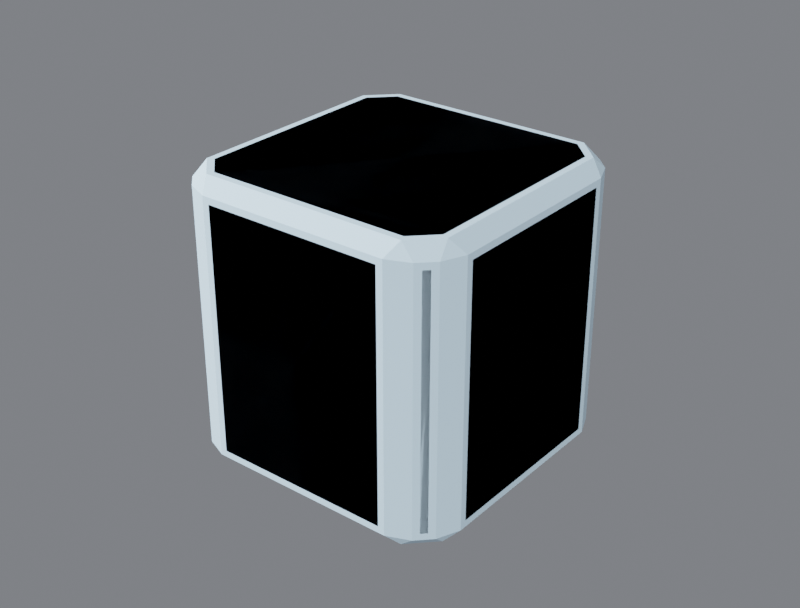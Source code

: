 # Source: R4B_OctColumn.blend  (saved by Blender 5.3.31; exported with 4.5.12 LTS)
import bpy
from mathutils import Matrix  # noqa: F401  (used for matrix-valued properties, if any)

bpy.ops.wm.read_factory_settings(use_empty=True)
scene = bpy.context.scene
scene.name = 'Scene'

# ---- collections
col_r4b_octcolumn = bpy.data.collections.new('R4B_OctColumn'); scene.collection.children.link(col_r4b_octcolumn)
col_r4b_octcolumn_lod1 = bpy.data.collections.new('R4B_OctColumn_LOD1'); scene.collection.children.link(col_r4b_octcolumn_lod1)

# ---- materials (node trees are filled in below, after node groups)
mat_r4p_base = bpy.data.materials.new('R4P_Base')
mat_r4p_base.diffuse_color = (0.55, 0.75, 0.9, 1.0)
mat_r4p_base.roughness = 0.85

# ---- material node trees
mat_r4p_base.use_nodes = True; mat_r4p_base.node_tree.nodes.clear()
_N = mat_r4p_base.node_tree.nodes; _L = mat_r4p_base.node_tree.links
n0 = _N.new('ShaderNodeBsdfPrincipled'); n0.name = 'Principled BSDF'; n0.location = (-200, 100)
n0.inputs[0].default_value = (0.55, 0.75, 0.9, 1.0)
n0.inputs[2].default_value = 0.85
n0.inputs[10].default_value = 0.005
n1 = _N.new('ShaderNodeOutputMaterial'); n1.name = 'Material Output'; n1.location = (200, 100)
_L.new(n0.outputs[0], n1.inputs[0])
n1.is_active_output = True

# ---- world
world_w = bpy.data.worlds.new('W'); scene.world = world_w
world_w.use_nodes = True; world_w.node_tree.nodes.clear()
_N = world_w.node_tree.nodes; _L = world_w.node_tree.links
n0 = _N.new('ShaderNodeBackground'); n0.name = 'Background'; n0.location = (-200, 100)
n0.inputs[0].default_value = (0.2, 0.21, 0.23, 1.0)
n0.inputs[1].default_value = 0.9
n1 = _N.new('ShaderNodeOutputWorld'); n1.name = 'World Output'; n1.location = (200, 100)
_L.new(n0.outputs[0], n1.inputs[0])
n1.is_active_output = True

# ---- cameras
cam_cam = bpy.data.cameras.new('Cam')
cam_cam.lens = 60.0

# ---- lights
light_key = bpy.data.lights.new('Key', 'SUN')
light_key.energy = 3.2
light_fill = bpy.data.lights.new('Fill', 'AREA')
light_fill.energy = 220.0
light_fill.size = 2.5
light_rim = bpy.data.lights.new('Rim', 'AREA')
light_rim.energy = 260.0
light_rim.size = 2.5

# ---- meshes
me_r4b_octcolumn = bpy.data.meshes.new('R4B_OctColumn')
me_r4b_octcolumn.from_pydata([(-0.2345, -0.2255, -0.224), (-0.2255, -0.2345, -0.224), (-0.2255, -0.2345, 0.224), (-0.2345, -0.2255, 0.224), (0.26, -0.164, -0.224), (0.26, 0.164, -0.224), (0.26, 0.164, 0.224), (0.26, -0.164, 0.224), (0.2255, -0.2345, -0.224), (0.2345, -0.2255, -0.224), (0.2345, -0.2255, 0.224), (0.2255, -0.2345, 0.224), (-0.164, -0.26, -0.224), (0.164, -0.26, -0.224), (0.164, -0.26, 0.224), (-0.164, -0.26, 0.224), (-0.1851, -0.224, -0.26), (-0.224, -0.1851, -0.26), (-0.224, 0.1851, -0.26), (-0.1851, 0.224, -0.26), (0.1851, 0.224, -0.26), (0.224, 0.1851, -0.26), (0.224, -0.1851, -0.26), (0.1851, -0.224, -0.26), (0.2345, 0.2255, -0.224), (0.2255, 0.2345, -0.224), (0.2255, 0.2345, 0.224), (0.2345, 0.2255, 0.224), (0.164, 0.26, -0.224), (-0.164, 0.26, -0.224), (-0.164, 0.26, 0.224), (0.164, 0.26, 0.224), (-0.1851, 0.224, 0.26), (-0.224, 0.1851, 0.26), (-0.224, -0.1851, 0.26), (-0.1851, -0.224, 0.26), (0.1851, -0.224, 0.26), (0.224, -0.1851, 0.26), (0.224, 0.1851, 0.26), (0.1851, 0.224, 0.26), (-0.26, 0.164, -0.224), (-0.26, -0.164, -0.224), (-0.26, -0.164, 0.224), (-0.26, 0.164, 0.224), (-0.2255, 0.2345, -0.224), (-0.2345, 0.2255, -0.224), (-0.2345, 0.2255, 0.224), (-0.2255, 0.2345, 0.224)], [], [(0, 1, 2, 3), (4, 5, 6, 7), (8, 9, 10, 11), (12, 13, 14, 15), (16, 17, 18, 19, 20, 21, 22, 23), (24, 25, 26, 27), (28, 29, 30, 31), (32, 33, 34, 35, 36, 37, 38, 39), (40, 41, 42, 43), (44, 45, 46, 47), (0, 17, 16, 1), (1, 12, 15, 2), (2, 35, 34, 3), (3, 42, 41, 0), (4, 22, 21, 5), (5, 24, 27, 6), (6, 38, 37, 7), (7, 10, 9, 4), (8, 23, 22, 9), (10, 37, 36, 11), (11, 14, 13, 8), (12, 16, 23, 13), (14, 36, 35, 15), (17, 41, 40, 18), (18, 45, 44, 19), (19, 29, 28, 20), (20, 25, 24, 21), (25, 28, 31, 26), (26, 39, 38, 27), (29, 44, 47, 30), (30, 32, 39, 31), (32, 47, 46, 33), (33, 43, 42, 34), (43, 46, 45, 40), (17, 0, 41), (16, 12, 1), (2, 15, 35), (42, 3, 34), (22, 4, 9), (21, 24, 5), (6, 27, 38), (10, 7, 37), (23, 8, 13), (14, 11, 36), (18, 40, 45), (19, 44, 29), (20, 28, 25), (26, 31, 39), (30, 47, 32), (46, 43, 33)])
me_r4b_octcolumn.polygons.foreach_set('use_smooth', [True] * 50)
_k = set([(0, 1), (0, 3), (0, 17), (0, 41), (1, 2), (1, 12), (1, 16), (2, 3), (2, 15), (2, 35), (3, 34), (3, 42), (4, 5), (4, 7), (4, 9), (4, 22), (5, 6), (5, 21), (5, 24), (6, 7), (6, 27), (6, 38), (7, 10), (7, 37), (8, 9), (8, 11), (8, 13), (8, 23), (9, 10), (9, 22), (10, 11), (10, 37), (11, 14), (11, 36), (12, 13), (12, 15), (12, 16), (13, 14), (13, 23), (14, 15), (14, 36), (15, 35), (16, 17), (16, 23), (17, 18), (17, 41), (18, 19), (18, 40), (18, 45), (19, 20), (19, 29), (19, 44), (20, 21), (20, 25), (20, 28), (21, 22), (21, 24), (22, 23), (24, 25), (24, 27), (25, 26), (25, 28), (26, 27), (26, 31), (26, 39), (27, 38), (28, 29), (28, 31), (29, 30), (29, 44), (30, 31), (30, 32), (30, 47), (31, 39), (32, 33), (32, 39), (32, 47), (33, 34), (33, 43), (33, 46), (34, 35), (34, 42), (35, 36), (36, 37), (37, 38), (38, 39), (40, 41), (40, 43), (40, 45), (41, 42), (42, 43), (43, 46), (44, 45), (44, 47), (45, 46), (46, 47)])
me_r4b_octcolumn.attributes.new('sharp_edge', 'BOOLEAN', 'EDGE').data.foreach_set('value', [ (min(e.vertices), max(e.vertices)) in _k for e in me_r4b_octcolumn.edges])
_uv = me_r4b_octcolumn.uv_layers.new(name='UVMap')
_uv.uv.foreach_set('vector', [0.06643, 0.06923, 0.04895, 0.06923, 0.04895, 0.9308, 0.06643, 0.9308, 0.1846, 0.06923, 0.8154, 0.06923, 0.8154, 0.9308, 0.1846, 0.9308, 0.04895, 0.06923, 0.06643, 0.06923, 0.06643, 0.9308, 0.04895, 0.9308, 0.1846, 0.06923, 0.8154, 0.06923, 0.8154, 0.9308, 0.1846, 0.9308, 0.1441, 0.06923, 0.06923, 0.1441, 0.06923, 0.8559, 0.1441, 0.9308, 0.8559, 0.9308, 0.9308, 0.8559, 0.9308, 0.1441, 0.8559, 0.06923, 0.9336, 0.06923, 0.951, 0.06923, 0.951, 0.9308, 0.9336, 0.9308, 0.8154, 0.06923, 0.1846, 0.06923, 0.1846, 0.9308, 0.8154, 0.9308, 0.1441, 0.9308, 0.06923, 0.8559, 0.06923, 0.1441, 0.1441, 0.06923, 0.8559, 0.06923, 0.9308, 0.1441, 0.9308, 0.8559, 0.8559, 0.9308, 0.8154, 0.06923, 0.1846, 0.06923, 0.1846, 0.9308, 0.8154, 0.9308, 0.951, 0.06923, 0.9336, 0.06923, 0.9336, 0.9308, 0.951, 0.9308, 0.04895, 0.06643, 0.06923, 0.1441, 0.1441, 0.06923, 0.06643, 0.04895, 0.06643, 0.06923, 0.1846, 0.06923, 0.1846, 0.9308, 0.06643, 0.9308, 0.06643, 0.04895, 0.1441, 0.06923, 0.06923, 0.1441, 0.04895, 0.06643, 0.06643, 0.9308, 0.1846, 0.9308, 0.1846, 0.06923, 0.06643, 0.06923, 0.1846, 0.06923, 0.1441, 0.0, 0.8559, 0.0, 0.8154, 0.06923, 0.8154, 0.06923, 0.9336, 0.06923, 0.9336, 0.9308, 0.8154, 0.9308, 0.8154, 0.9308, 0.8559, 1.0, 0.1441, 1.0, 0.1846, 0.9308, 0.1846, 0.9308, 0.06643, 0.9308, 0.06643, 0.06923, 0.1846, 0.06923, 0.9336, 0.04895, 0.8559, 0.06923, 0.9308, 0.1441, 0.951, 0.06643, 0.951, 0.06643, 0.9308, 0.1441, 0.8559, 0.06923, 0.9336, 0.04895, 0.9336, 0.9308, 0.8154, 0.9308, 0.8154, 0.06923, 0.9336, 0.06923, 0.1846, 0.06923, 0.1441, 0.0, 0.8559, 0.0, 0.8154, 0.06923, 0.8154, 0.9308, 0.8559, 1.0, 0.1441, 1.0, 0.1846, 0.9308, 0.1441, 0.0, 0.1846, 0.06923, 0.8154, 0.06923, 0.8559, 0.0, 0.06923, 0.8559, 0.04895, 0.9336, 0.06643, 0.951, 0.1441, 0.9308, 0.1441, 0.0, 0.1846, 0.06923, 0.8154, 0.06923, 0.8559, 0.0, 0.8559, 0.9308, 0.9336, 0.951, 0.951, 0.9336, 0.9308, 0.8559, 0.9336, 0.06923, 0.8154, 0.06923, 0.8154, 0.9308, 0.9336, 0.9308, 0.9336, 0.951, 0.8559, 0.9308, 0.9308, 0.8559, 0.951, 0.9336, 0.1846, 0.06923, 0.06643, 0.06923, 0.06643, 0.9308, 0.1846, 0.9308, 0.1846, 0.9308, 0.1441, 1.0, 0.8559, 1.0, 0.8154, 0.9308, 0.1441, 0.9308, 0.06643, 0.951, 0.04895, 0.9336, 0.06923, 0.8559, 0.8559, 1.0, 0.8154, 0.9308, 0.1846, 0.9308, 0.1441, 1.0, 0.8154, 0.9308, 0.9336, 0.9308, 0.9336, 0.06923, 0.8154, 0.06923, 0.1441, 0.0, 0.06643, 0.06923, 0.1846, 0.06923, 0.1441, 0.0, 0.1846, 0.06923, 0.06643, 0.06923, 0.06643, 0.9308, 0.1846, 0.9308, 0.1441, 1.0, 0.1846, 0.9308, 0.06643, 0.9308, 0.1441, 1.0, 0.1441, 0.0, 0.1846, 0.06923, 0.06643, 0.06923, 0.8559, 0.0, 0.9336, 0.06923, 0.8154, 0.06923, 0.8154, 0.9308, 0.9336, 0.9308, 0.8559, 1.0, 0.06643, 0.9308, 0.1846, 0.9308, 0.1441, 1.0, 0.8559, 0.0, 0.9336, 0.06923, 0.8154, 0.06923, 0.8154, 0.9308, 0.9336, 0.9308, 0.8559, 1.0, 0.8559, 0.0, 0.8154, 0.06923, 0.9336, 0.06923, 0.1441, 0.0, 0.06643, 0.06923, 0.1846, 0.06923, 0.8559, 0.0, 0.8154, 0.06923, 0.9336, 0.06923, 0.9336, 0.9308, 0.8154, 0.9308, 0.8559, 1.0, 0.1846, 0.9308, 0.06643, 0.9308, 0.1441, 1.0, 0.9336, 0.9308, 0.8154, 0.9308, 0.8559, 1.0])
me_r4b_octcolumn.materials.append(mat_r4p_base)
me_r4b_octcolumn.update()
me_r4b_octcolumn.normals_split_custom_set([tuple(v) for v in zip(*[iter([-0.7071, -0.7071, 0.0, -0.7071, -0.7071, 0.0, -0.7071, -0.7071, 0.0, -0.7071, -0.7071, 0.0, 1.0, 0.0, 0.0, 1.0, 0.0, 0.0, 1.0, 0.0, 0.0, 1.0, 0.0, 0.0, 0.7071, -0.7071, 0.0, 0.7071, -0.7071, 0.0, 0.7071, -0.7071, 0.0, 0.7071, -0.7071, 0.0, 0.0, -1.0, 0.0, 0.0, -1.0, 0.0, 0.0, -1.0, 0.0, 0.0, -1.0, 0.0, -9.423e-09, 0.0, -1.0, -9.423e-09, 0.0, -1.0, -9.423e-09, 0.0, -1.0, -9.423e-09, 0.0, -1.0, -9.423e-09, 0.0, -1.0, -9.423e-09, 0.0, -1.0, -9.423e-09, 0.0, -1.0, -9.423e-09, 0.0, -1.0, 0.7071, 0.7071, 0.0, 0.7071, 0.7071, 0.0, 0.7071, 0.7071, 0.0, 0.7071, 0.7071, 0.0, 0.0, 1.0, 0.0, 0.0, 1.0, 0.0, 0.0, 1.0, 0.0, 0.0, 1.0, 0.0, -9.423e-09, 0.0, 1.0, -9.423e-09, 0.0, 1.0, -9.423e-09, 0.0, 1.0, -9.423e-09, 0.0, 1.0, -9.423e-09, 0.0, 1.0, -9.423e-09, 0.0, 1.0, -9.423e-09, 0.0, 1.0, -9.423e-09, 0.0, 1.0, -1.0, 0.0, 0.0, -1.0, 0.0, 0.0, -1.0, 0.0, 0.0, -1.0, 0.0, 0.0, -0.7071, 0.7071, 0.0, -0.7071, 0.7071, 0.0, -0.7071, 0.7071, 0.0, -0.7071, 0.7071, 0.0, -0.5, -0.5, -0.7071, -0.5, -0.5, -0.7071, -0.5, -0.5, -0.7071, -0.5, -0.5, -0.7071, -0.3827, -0.9239, 0.0, -0.3827, -0.9239, 0.0, -0.3827, -0.9239, 0.0, -0.3827, -0.9239, 0.0, -0.5, -0.5, 0.7071, -0.5, -0.5, 0.7071, -0.5, -0.5, 0.7071, -0.5, -0.5, 0.7071, -0.9239, -0.3827, 0.0, -0.9239, -0.3827, 0.0, -0.9239, -0.3827, 0.0, -0.9239, -0.3827, 0.0, 0.7071, 0.0, -0.7071, 0.7071, 0.0, -0.7071, 0.7071, 0.0, -0.7071, 0.7071, 0.0, -0.7071, 0.9239, 0.3827, 0.0, 0.9239, 0.3827, 0.0, 0.9239, 0.3827, 0.0, 0.9239, 0.3827, 0.0, 0.7071, 0.0, 0.7071, 0.7071, 0.0, 0.7071, 0.7071, 0.0, 0.7071, 0.7071, 0.0, 0.7071, 0.9239, -0.3827, 0.0, 0.9239, -0.3827, 0.0, 0.9239, -0.3827, 0.0, 0.9239, -0.3827, 0.0, 0.5, -0.5, -0.7071, 0.5, -0.5, -0.7071, 0.5, -0.5, -0.7071, 0.5, -0.5, -0.7071, 0.5, -0.5, 0.7071, 0.5, -0.5, 0.7071, 0.5, -0.5, 0.7071, 0.5, -0.5, 0.7071, 0.3827, -0.9239, 0.0, 0.3827, -0.9239, 0.0, 0.3827, -0.9239, 0.0, 0.3827, -0.9239, 0.0, 0.0, -0.7071, -0.7071, 0.0, -0.7071, -0.7071, 0.0, -0.7071, -0.7071, 0.0, -0.7071, -0.7071, 0.0, -0.7071, 0.7071, 0.0, -0.7071, 0.7071, 0.0, -0.7071, 0.7071, 0.0, -0.7071, 0.7071, -0.7071, 0.0, -0.7071, -0.7071, 0.0, -0.7071, -0.7071, 0.0, -0.7071, -0.7071, 0.0, -0.7071, -0.5, 0.5, -0.7071, -0.5, 0.5, -0.7071, -0.5, 0.5, -0.7071, -0.5, 0.5, -0.7071, 0.0, 0.7071, -0.7071, 0.0, 0.7071, -0.7071, 0.0, 0.7071, -0.7071, 0.0, 0.7071, -0.7071, 0.5, 0.5, -0.7071, 0.5, 0.5, -0.7071, 0.5, 0.5, -0.7071, 0.5, 0.5, -0.7071, 0.3827, 0.9239, 0.0, 0.3827, 0.9239, 0.0, 0.3827, 0.9239, 0.0, 0.3827, 0.9239, 0.0, 0.5, 0.5, 0.7071, 0.5, 0.5, 0.7071, 0.5, 0.5, 0.7071, 0.5, 0.5, 0.7071, -0.3827, 0.9239, 0.0, -0.3827, 0.9239, 0.0, -0.3827, 0.9239, 0.0, -0.3827, 0.9239, 0.0, 0.0, 0.7071, 0.7071, 0.0, 0.7071, 0.7071, 0.0, 0.7071, 0.7071, 0.0, 0.7071, 0.7071, -0.5, 0.5, 0.7071, -0.5, 0.5, 0.7071, -0.5, 0.5, 0.7071, -0.5, 0.5, 0.7071, -0.7071, 0.0, 0.7071, -0.7071, 0.0, 0.7071, -0.7071, 0.0, 0.7071, -0.7071, 0.0, 0.7071, -0.9239, 0.3827, 0.0, -0.9239, 0.3827, 0.0, -0.9239, 0.3827, 0.0, -0.9239, 0.3827, 0.0, -0.8125, -0.3365, -0.476, -0.8125, -0.3365, -0.476, -0.8125, -0.3365, -0.476, -0.3366, -0.8125, -0.476, -0.3366, -0.8125, -0.476, -0.3366, -0.8125, -0.476, -0.3365, -0.8125, 0.476, -0.3365, -0.8125, 0.476, -0.3365, -0.8125, 0.476, -0.8125, -0.3366, 0.476, -0.8125, -0.3366, 0.476, -0.8125, -0.3366, 0.476, 0.8125, -0.3366, -0.476, 0.8125, -0.3366, -0.476, 0.8125, -0.3366, -0.476, 0.8125, 0.3365, -0.476, 0.8125, 0.3365, -0.476, 0.8125, 0.3365, -0.476, 0.8125, 0.3366, 0.476, 0.8125, 0.3366, 0.476, 0.8125, 0.3366, 0.476, 0.8125, -0.3365, 0.476, 0.8125, -0.3365, 0.476, 0.8125, -0.3365, 0.476, 0.3365, -0.8125, -0.476, 0.3365, -0.8125, -0.476, 0.3365, -0.8125, -0.476, 0.3366, -0.8125, 0.476, 0.3366, -0.8125, 0.476, 0.3366, -0.8125, 0.476, -0.8125, 0.3366, -0.476, -0.8125, 0.3366, -0.476, -0.8125, 0.3366, -0.476, -0.3365, 0.8125, -0.476, -0.3365, 0.8125, -0.476, -0.3365, 0.8125, -0.476, 0.3366, 0.8125, -0.476, 0.3366, 0.8125, -0.476, 0.3366, 0.8125, -0.476, 0.3365, 0.8125, 0.476, 0.3365, 0.8125, 0.476, 0.3365, 0.8125, 0.476, -0.3366, 0.8125, 0.476, -0.3366, 0.8125, 0.476, -0.3366, 0.8125, 0.476, -0.8125, 0.3365, 0.476, -0.8125, 0.3365, 0.476, -0.8125, 0.3365, 0.476])] * 3)])
me_r4b_octcolumn_lod1 = bpy.data.meshes.new('R4B_OctColumn_LOD1')
me_r4b_octcolumn_lod1.from_pydata([(-0.243, -0.217, -0.236), (-0.217, -0.243, -0.236), (-0.217, -0.243, 0.236), (-0.243, -0.217, 0.236), (0.26, -0.176, -0.236), (0.26, 0.176, -0.236), (0.26, 0.176, 0.236), (0.26, -0.176, 0.236), (0.217, -0.243, -0.236), (0.243, -0.217, -0.236), (0.243, -0.217, 0.236), (0.217, -0.243, 0.236), (-0.176, -0.26, -0.236), (0.176, -0.26, -0.236), (0.176, -0.26, 0.236), (-0.176, -0.26, 0.236), (-0.1901, -0.236, -0.26), (-0.236, -0.1901, -0.26), (-0.236, 0.1901, -0.26), (-0.1901, 0.236, -0.26), (0.1901, 0.236, -0.26), (0.236, 0.1901, -0.26), (0.236, -0.1901, -0.26), (0.1901, -0.236, -0.26), (0.243, 0.217, -0.236), (0.217, 0.243, -0.236), (0.217, 0.243, 0.236), (0.243, 0.217, 0.236), (0.176, 0.26, -0.236), (-0.176, 0.26, -0.236), (-0.176, 0.26, 0.236), (0.176, 0.26, 0.236), (-0.1901, 0.236, 0.26), (-0.236, 0.1901, 0.26), (-0.236, -0.1901, 0.26), (-0.1901, -0.236, 0.26), (0.1901, -0.236, 0.26), (0.236, -0.1901, 0.26), (0.236, 0.1901, 0.26), (0.1901, 0.236, 0.26), (-0.26, 0.176, -0.236), (-0.26, -0.176, -0.236), (-0.26, -0.176, 0.236), (-0.26, 0.176, 0.236), (-0.217, 0.243, -0.236), (-0.243, 0.217, -0.236), (-0.243, 0.217, 0.236), (-0.217, 0.243, 0.236)], [], [(0, 1, 2, 3), (4, 5, 6, 7), (8, 9, 10, 11), (12, 13, 14, 15), (16, 17, 18, 19, 20, 21, 22, 23), (24, 25, 26, 27), (28, 29, 30, 31), (32, 33, 34, 35, 36, 37, 38, 39), (40, 41, 42, 43), (44, 45, 46, 47), (0, 17, 16, 1), (1, 12, 15, 2), (2, 35, 34, 3), (3, 42, 41, 0), (4, 22, 21, 5), (5, 24, 27, 6), (6, 38, 37, 7), (7, 10, 9, 4), (8, 23, 22, 9), (10, 37, 36, 11), (11, 14, 13, 8), (12, 16, 23, 13), (14, 36, 35, 15), (17, 41, 40, 18), (18, 45, 44, 19), (19, 29, 28, 20), (20, 25, 24, 21), (25, 28, 31, 26), (26, 39, 38, 27), (29, 44, 47, 30), (30, 32, 39, 31), (32, 47, 46, 33), (33, 43, 42, 34), (43, 46, 45, 40), (17, 0, 41), (16, 12, 1), (2, 15, 35), (42, 3, 34), (22, 4, 9), (21, 24, 5), (6, 27, 38), (10, 7, 37), (23, 8, 13), (14, 11, 36), (18, 40, 45), (19, 44, 29), (20, 28, 25), (26, 31, 39), (30, 47, 32), (46, 43, 33)])
me_r4b_octcolumn_lod1.polygons.foreach_set('use_smooth', [True] * 50)
_k = set([(0, 1), (0, 3), (0, 17), (0, 41), (1, 2), (1, 12), (1, 16), (2, 3), (2, 15), (2, 35), (3, 34), (3, 42), (4, 5), (4, 7), (4, 9), (4, 22), (5, 6), (5, 21), (5, 24), (6, 7), (6, 27), (6, 38), (7, 10), (7, 37), (8, 9), (8, 11), (8, 13), (8, 23), (9, 10), (9, 22), (10, 11), (10, 37), (11, 14), (11, 36), (12, 13), (12, 15), (12, 16), (13, 14), (13, 23), (14, 15), (14, 36), (15, 35), (16, 17), (16, 23), (17, 18), (17, 41), (18, 19), (18, 40), (18, 45), (19, 20), (19, 29), (19, 44), (20, 21), (20, 25), (20, 28), (21, 22), (21, 24), (22, 23), (24, 25), (24, 27), (25, 26), (25, 28), (26, 27), (26, 31), (26, 39), (27, 38), (28, 29), (28, 31), (29, 30), (29, 44), (30, 31), (30, 32), (30, 47), (31, 39), (32, 33), (32, 39), (32, 47), (33, 34), (33, 43), (33, 46), (34, 35), (34, 42), (35, 36), (36, 37), (37, 38), (38, 39), (40, 41), (40, 43), (40, 45), (41, 42), (42, 43), (43, 46), (44, 45), (44, 47), (45, 46), (46, 47)])
me_r4b_octcolumn_lod1.attributes.new('sharp_edge', 'BOOLEAN', 'EDGE').data.foreach_set('value', [ (min(e.vertices), max(e.vertices)) in _k for e in me_r4b_octcolumn_lod1.edges])
_uv = me_r4b_octcolumn_lod1.uv_layers.new(name='UVMap')
_uv.uv.foreach_set('vector', [0.08275, 0.04615, 0.03264, 0.04615, 0.03264, 0.9538, 0.08275, 0.9538, 0.1615, 0.04615, 0.8385, 0.04615, 0.8385, 0.9538, 0.1615, 0.9538, 0.03264, 0.04615, 0.08275, 0.04615, 0.08275, 0.9538, 0.03264, 0.9538, 0.1615, 0.04615, 0.8385, 0.04615, 0.8385, 0.9538, 0.1615, 0.9538, 0.1345, 0.04615, 0.04615, 0.1345, 0.04615, 0.8655, 0.1345, 0.9538, 0.8655, 0.9538, 0.9538, 0.8655, 0.9538, 0.1345, 0.8655, 0.04615, 0.9172, 0.04615, 0.9674, 0.04615, 0.9674, 0.9538, 0.9172, 0.9538, 0.8385, 0.04615, 0.1615, 0.04615, 0.1615, 0.9538, 0.8385, 0.9538, 0.1345, 0.9538, 0.04615, 0.8655, 0.04615, 0.1345, 0.1345, 0.04615, 0.8655, 0.04615, 0.9538, 0.1345, 0.9538, 0.8655, 0.8655, 0.9538, 0.8385, 0.04615, 0.1615, 0.04615, 0.1615, 0.9538, 0.8385, 0.9538, 0.9674, 0.04615, 0.9172, 0.04615, 0.9172, 0.9538, 0.9674, 0.9538, 0.03264, 0.08275, 0.04615, 0.1345, 0.1345, 0.04615, 0.08275, 0.03264, 0.08275, 0.04615, 0.1615, 0.04615, 0.1615, 0.9538, 0.08275, 0.9538, 0.08275, 0.03264, 0.1345, 0.04615, 0.04615, 0.1345, 0.03264, 0.08275, 0.08275, 0.9538, 0.1615, 0.9538, 0.1615, 0.04615, 0.08275, 0.04615, 0.1615, 0.04615, 0.1345, 0.0, 0.8655, 0.0, 0.8385, 0.04615, 0.8385, 0.04615, 0.9172, 0.04615, 0.9172, 0.9538, 0.8385, 0.9538, 0.8385, 0.9538, 0.8655, 1.0, 0.1345, 1.0, 0.1615, 0.9538, 0.1615, 0.9538, 0.08275, 0.9538, 0.08275, 0.04615, 0.1615, 0.04615, 0.9172, 0.03264, 0.8655, 0.04615, 0.9538, 0.1345, 0.9674, 0.08275, 0.9674, 0.08275, 0.9538, 0.1345, 0.8655, 0.04615, 0.9172, 0.03264, 0.9172, 0.9538, 0.8385, 0.9538, 0.8385, 0.04615, 0.9172, 0.04615, 0.1615, 0.04615, 0.1345, 0.0, 0.8655, 0.0, 0.8385, 0.04615, 0.8385, 0.9538, 0.8655, 1.0, 0.1345, 1.0, 0.1615, 0.9538, 0.1345, 0.0, 0.1615, 0.04615, 0.8385, 0.04615, 0.8655, 0.0, 0.04615, 0.8655, 0.03264, 0.9172, 0.08275, 0.9674, 0.1345, 0.9538, 0.1345, 0.0, 0.1615, 0.04615, 0.8385, 0.04615, 0.8655, 0.0, 0.8655, 0.9538, 0.9172, 0.9674, 0.9674, 0.9172, 0.9538, 0.8655, 0.9172, 0.04615, 0.8385, 0.04615, 0.8385, 0.9538, 0.9172, 0.9538, 0.9172, 0.9674, 0.8655, 0.9538, 0.9538, 0.8655, 0.9674, 0.9172, 0.1615, 0.04615, 0.08275, 0.04615, 0.08275, 0.9538, 0.1615, 0.9538, 0.1615, 0.9538, 0.1345, 1.0, 0.8655, 1.0, 0.8385, 0.9538, 0.1345, 0.9538, 0.08275, 0.9674, 0.03264, 0.9172, 0.04615, 0.8655, 0.8655, 1.0, 0.8385, 0.9538, 0.1615, 0.9538, 0.1345, 1.0, 0.8385, 0.9538, 0.9172, 0.9538, 0.9172, 0.04615, 0.8385, 0.04615, 0.1345, 0.0, 0.08275, 0.04615, 0.1615, 0.04615, 0.1345, 0.0, 0.1615, 0.04615, 0.08275, 0.04615, 0.08275, 0.9538, 0.1615, 0.9538, 0.1345, 1.0, 0.1615, 0.9538, 0.08275, 0.9538, 0.1345, 1.0, 0.1345, 0.0, 0.1615, 0.04615, 0.08275, 0.04615, 0.8655, 0.0, 0.9172, 0.04615, 0.8385, 0.04615, 0.8385, 0.9538, 0.9172, 0.9538, 0.8655, 1.0, 0.08275, 0.9538, 0.1615, 0.9538, 0.1345, 1.0, 0.8655, 0.0, 0.9172, 0.04615, 0.8385, 0.04615, 0.8385, 0.9538, 0.9172, 0.9538, 0.8655, 1.0, 0.8655, 0.0, 0.8385, 0.04615, 0.9172, 0.04615, 0.1345, 0.0, 0.08275, 0.04615, 0.1615, 0.04615, 0.8655, 0.0, 0.8385, 0.04615, 0.9172, 0.04615, 0.9172, 0.9538, 0.8385, 0.9538, 0.8655, 1.0, 0.1615, 0.9538, 0.08275, 0.9538, 0.1345, 1.0, 0.9172, 0.9538, 0.8385, 0.9538, 0.8655, 1.0])
me_r4b_octcolumn_lod1.materials.append(mat_r4p_base)
me_r4b_octcolumn_lod1.update()
me_r4b_octcolumn_lod1.normals_split_custom_set([tuple(v) for v in zip(*[iter([-0.7071, -0.7071, 0.0, -0.7071, -0.7071, 0.0, -0.7071, -0.7071, 0.0, -0.7071, -0.7071, 0.0, 1.0, 0.0, 0.0, 1.0, 0.0, 0.0, 1.0, 0.0, 0.0, 1.0, 0.0, 0.0, 0.7071, -0.7071, 0.0, 0.7071, -0.7071, 0.0, 0.7071, -0.7071, 0.0, 0.7071, -0.7071, 0.0, 0.0, -1.0, 0.0, 0.0, -1.0, 0.0, 0.0, -1.0, 0.0, 0.0, -1.0, 0.0, 4.261e-09, 0.0, -1.0, 4.261e-09, 0.0, -1.0, 4.261e-09, 0.0, -1.0, 4.261e-09, 0.0, -1.0, 4.261e-09, 0.0, -1.0, 4.261e-09, 0.0, -1.0, 4.261e-09, 0.0, -1.0, 4.261e-09, 0.0, -1.0, 0.7071, 0.7071, 0.0, 0.7071, 0.7071, 0.0, 0.7071, 0.7071, 0.0, 0.7071, 0.7071, 0.0, 0.0, 1.0, 0.0, 0.0, 1.0, 0.0, 0.0, 1.0, 0.0, 0.0, 1.0, 0.0, 4.261e-09, 0.0, 1.0, 4.261e-09, 0.0, 1.0, 4.261e-09, 0.0, 1.0, 4.261e-09, 0.0, 1.0, 4.261e-09, 0.0, 1.0, 4.261e-09, 0.0, 1.0, 4.261e-09, 0.0, 1.0, 4.261e-09, 0.0, 1.0, -1.0, 0.0, 0.0, -1.0, 0.0, 0.0, -1.0, 0.0, 0.0, -1.0, 0.0, 0.0, -0.7071, 0.7071, 0.0, -0.7071, 0.7071, 0.0, -0.7071, 0.7071, 0.0, -0.7071, 0.7071, 0.0, -0.5, -0.5, -0.7071, -0.5, -0.5, -0.7071, -0.5, -0.5, -0.7071, -0.5, -0.5, -0.7071, -0.3827, -0.9239, 0.0, -0.3827, -0.9239, 0.0, -0.3827, -0.9239, 0.0, -0.3827, -0.9239, 0.0, -0.5, -0.5, 0.7071, -0.5, -0.5, 0.7071, -0.5, -0.5, 0.7071, -0.5, -0.5, 0.7071, -0.9239, -0.3827, 0.0, -0.9239, -0.3827, 0.0, -0.9239, -0.3827, 0.0, -0.9239, -0.3827, 0.0, 0.7071, 0.0, -0.7071, 0.7071, 0.0, -0.7071, 0.7071, 0.0, -0.7071, 0.7071, 0.0, -0.7071, 0.9239, 0.3827, 0.0, 0.9239, 0.3827, 0.0, 0.9239, 0.3827, 0.0, 0.9239, 0.3827, 0.0, 0.7071, 0.0, 0.7071, 0.7071, 0.0, 0.7071, 0.7071, 0.0, 0.7071, 0.7071, 0.0, 0.7071, 0.9239, -0.3827, 0.0, 0.9239, -0.3827, 0.0, 0.9239, -0.3827, 0.0, 0.9239, -0.3827, 0.0, 0.5, -0.5, -0.7071, 0.5, -0.5, -0.7071, 0.5, -0.5, -0.7071, 0.5, -0.5, -0.7071, 0.5, -0.5, 0.7071, 0.5, -0.5, 0.7071, 0.5, -0.5, 0.7071, 0.5, -0.5, 0.7071, 0.3827, -0.9239, 0.0, 0.3827, -0.9239, 0.0, 0.3827, -0.9239, 0.0, 0.3827, -0.9239, 0.0, 0.0, -0.7071, -0.7071, 0.0, -0.7071, -0.7071, 0.0, -0.7071, -0.7071, 0.0, -0.7071, -0.7071, 0.0, -0.7071, 0.7071, 0.0, -0.7071, 0.7071, 0.0, -0.7071, 0.7071, 0.0, -0.7071, 0.7071, -0.7071, 0.0, -0.7071, -0.7071, 0.0, -0.7071, -0.7071, 0.0, -0.7071, -0.7071, 0.0, -0.7071, -0.5, 0.5, -0.7071, -0.5, 0.5, -0.7071, -0.5, 0.5, -0.7071, -0.5, 0.5, -0.7071, 0.0, 0.7071, -0.7071, 0.0, 0.7071, -0.7071, 0.0, 0.7071, -0.7071, 0.0, 0.7071, -0.7071, 0.5, 0.5, -0.7071, 0.5, 0.5, -0.7071, 0.5, 0.5, -0.7071, 0.5, 0.5, -0.7071, 0.3827, 0.9239, 0.0, 0.3827, 0.9239, 0.0, 0.3827, 0.9239, 0.0, 0.3827, 0.9239, 0.0, 0.5, 0.5, 0.7071, 0.5, 0.5, 0.7071, 0.5, 0.5, 0.7071, 0.5, 0.5, 0.7071, -0.3827, 0.9239, 0.0, -0.3827, 0.9239, 0.0, -0.3827, 0.9239, 0.0, -0.3827, 0.9239, 0.0, 0.0, 0.7071, 0.7071, 0.0, 0.7071, 0.7071, 0.0, 0.7071, 0.7071, 0.0, 0.7071, 0.7071, -0.5, 0.5, 0.7071, -0.5, 0.5, 0.7071, -0.5, 0.5, 0.7071, -0.5, 0.5, 0.7071, -0.7071, 0.0, 0.7071, -0.7071, 0.0, 0.7071, -0.7071, 0.0, 0.7071, -0.7071, 0.0, 0.7071, -0.9239, 0.3827, 0.0, -0.9239, 0.3827, 0.0, -0.9239, 0.3827, 0.0, -0.9239, 0.3827, 0.0, -0.8125, -0.3365, -0.476, -0.8125, -0.3366, -0.476, -0.8125, -0.3366, -0.476, -0.3366, -0.8125, -0.476, -0.3366, -0.8125, -0.476, -0.3366, -0.8125, -0.476, -0.3366, -0.8125, 0.476, -0.3366, -0.8125, 0.476, -0.3365, -0.8125, 0.476, -0.8125, -0.3366, 0.476, -0.8125, -0.3366, 0.476, -0.8125, -0.3366, 0.476, 0.8125, -0.3366, -0.476, 0.8125, -0.3366, -0.476, 0.8125, -0.3366, -0.476, 0.8125, 0.3365, -0.476, 0.8125, 0.3366, -0.476, 0.8125, 0.3366, -0.476, 0.8125, 0.3366, 0.476, 0.8125, 0.3366, 0.476, 0.8125, 0.3366, 0.476, 0.8125, -0.3366, 0.476, 0.8125, -0.3366, 0.476, 0.8125, -0.3365, 0.476, 0.3365, -0.8125, -0.476, 0.3366, -0.8125, -0.476, 0.3366, -0.8125, -0.476, 0.3366, -0.8125, 0.476, 0.3366, -0.8125, 0.476, 0.3366, -0.8125, 0.476, -0.8125, 0.3366, -0.476, -0.8125, 0.3366, -0.476, -0.8125, 0.3366, -0.476, -0.3365, 0.8125, -0.476, -0.3366, 0.8125, -0.476, -0.3366, 0.8125, -0.476, 0.3366, 0.8125, -0.476, 0.3366, 0.8125, -0.476, 0.3366, 0.8125, -0.476, 0.3366, 0.8125, 0.476, 0.3366, 0.8125, 0.476, 0.3365, 0.8125, 0.476, -0.3366, 0.8125, 0.476, -0.3366, 0.8125, 0.476, -0.3366, 0.8125, 0.476, -0.8125, 0.3366, 0.476, -0.8125, 0.3366, 0.476, -0.8125, 0.3365, 0.476])] * 3)])

# ---- objects
ob_key = bpy.data.objects.new('Key', light_key)
ob_fill = bpy.data.objects.new('Fill', light_fill)
ob_rim = bpy.data.objects.new('Rim', light_rim)
ob_cam = bpy.data.objects.new('Cam', cam_cam)
ob_r4b_octcolumn_root = bpy.data.objects.new('R4B_OctColumn_ROOT', None)
ob_r4b_octcolumn = bpy.data.objects.new('R4B_OctColumn', me_r4b_octcolumn)
ob_port_back_000_part = bpy.data.objects.new('Port_back_000_part', None)
ob_port_down_000 = bpy.data.objects.new('Port_down_000', None)
ob_port_forward_000_part = bpy.data.objects.new('Port_forward_000_part', None)
ob_port_left_000_part = bpy.data.objects.new('Port_left_000_part', None)
ob_port_right_000_part = bpy.data.objects.new('Port_right_000_part', None)
ob_port_up_000 = bpy.data.objects.new('Port_up_000', None)
ob_socket_mount = bpy.data.objects.new('Socket_Mount', None)
ob_r4b_octcolumn_lod1 = bpy.data.objects.new('R4B_OctColumn_LOD1', me_r4b_octcolumn_lod1)

# ---- transforms, parenting, visibility, modifiers, constraints
ob_key.location = (2.0, -2.0, 3.0)
ob_key.rotation_euler = (0.8727, 0.0, 0.6109)
ob_fill.location = (-3.0, -1.5, 1.5)
ob_fill.rotation_euler = (1.222, 0.0, -1.134)
ob_rim.location = (0.5, 3.5, 2.2)
ob_rim.rotation_euler = (-1.047, 0.0, 3.142)
ob_cam.location = (1.22, -1.526, 1.037)
ob_cam.rotation_euler = (1.083, 4.037e-08, 0.6747)
ob_r4b_octcolumn_root.location = (0.0, 0.0, 0.0)
ob_r4b_octcolumn_root.empty_display_size = 0.1
ob_r4b_octcolumn.parent = ob_r4b_octcolumn_root
ob_r4b_octcolumn.location = (0.0, 0.0, 0.0)
ob_r4b_octcolumn.rotation_mode = 'QUATERNION'
ob_r4b_octcolumn.rotation_quaternion = (1.0, 0.0, 0.0, 0.0)
ob_port_back_000_part.parent = ob_r4b_octcolumn_root
ob_port_back_000_part.location = (0.0, 0.26, 0.0)
ob_port_back_000_part.rotation_euler = (1.571, -7.55e-08, -3.142)
ob_port_back_000_part.scale = (1.0, 1.0, 1.0)
ob_port_back_000_part.empty_display_type = 'SINGLE_ARROW'
ob_port_back_000_part.empty_display_size = 0.06
ob_port_down_000.parent = ob_r4b_octcolumn_root
ob_port_down_000.location = (0.0, 0.0, -0.26)
ob_port_down_000.rotation_euler = (-0.0, -3.142, -0.0)
ob_port_down_000.empty_display_type = 'SINGLE_ARROW'
ob_port_down_000.empty_display_size = 0.06
ob_port_forward_000_part.parent = ob_r4b_octcolumn_root
ob_port_forward_000_part.location = (0.0, -0.26, 0.0)
ob_port_forward_000_part.rotation_euler = (1.571, -0.0, 0.0)
ob_port_forward_000_part.empty_display_type = 'SINGLE_ARROW'
ob_port_forward_000_part.empty_display_size = 0.06
ob_port_left_000_part.parent = ob_r4b_octcolumn_root
ob_port_left_000_part.location = (-0.26, 0.0, 0.0)
ob_port_left_000_part.rotation_euler = (1.571, -0.0, -1.571)
ob_port_left_000_part.empty_display_type = 'SINGLE_ARROW'
ob_port_left_000_part.empty_display_size = 0.06
ob_port_right_000_part.parent = ob_r4b_octcolumn_root
ob_port_right_000_part.location = (0.26, 0.0, 0.0)
ob_port_right_000_part.rotation_euler = (1.571, -0.0, 1.571)
ob_port_right_000_part.empty_display_type = 'SINGLE_ARROW'
ob_port_right_000_part.empty_display_size = 0.06
ob_port_up_000.parent = ob_r4b_octcolumn_root
ob_port_up_000.location = (0.0, 0.0, 0.26)
ob_port_up_000.rotation_euler = (0.0, 0.0, -3.142)
ob_port_up_000.empty_display_type = 'SINGLE_ARROW'
ob_port_up_000.empty_display_size = 0.06
ob_socket_mount.parent = ob_r4b_octcolumn_root
ob_socket_mount.location = (0.0, 0.0, -0.26)
ob_socket_mount.rotation_euler = (-3.142, 0.0, 0.0)
ob_socket_mount.empty_display_type = 'SINGLE_ARROW'
ob_socket_mount.empty_display_size = 0.06
ob_r4b_octcolumn_lod1.parent = ob_r4b_octcolumn_root
ob_r4b_octcolumn_lod1.location = (0.0, 0.0, 0.0)

# ---- collection membership
scene.collection.objects.link(ob_key)
scene.collection.objects.link(ob_fill)
scene.collection.objects.link(ob_rim)
scene.collection.objects.link(ob_cam)
col_r4b_octcolumn.objects.link(ob_r4b_octcolumn_root)
col_r4b_octcolumn.objects.link(ob_r4b_octcolumn)
col_r4b_octcolumn.objects.link(ob_port_back_000_part)
col_r4b_octcolumn.objects.link(ob_port_down_000)
col_r4b_octcolumn.objects.link(ob_port_forward_000_part)
col_r4b_octcolumn.objects.link(ob_port_left_000_part)
col_r4b_octcolumn.objects.link(ob_port_right_000_part)
col_r4b_octcolumn.objects.link(ob_port_up_000)
col_r4b_octcolumn.objects.link(ob_socket_mount)
col_r4b_octcolumn_lod1.objects.link(ob_r4b_octcolumn_lod1)

# ---- scene / render settings (as saved in the file)
scene.camera = ob_cam
scene.frame_start = 1; scene.frame_end = 91; scene.frame_set(1)
scene.render.engine = 'BLENDER_EEVEE_NEXT'
scene.render.image_settings.file_format = 'JPEG'
scene.render.image_settings.color_mode = 'RGB'
scene.render.image_settings.quality = 88
scene.render.resolution_x = 800
scene.render.resolution_y = 608
scene.render.bake_bias = 0.0
scene.render.bake_samples = 0
scene.render.compositor_device = 'GPU'
scene.eevee.use_volume_custom_range = False
scene.eevee.fast_gi_thickness_near = 0.1
scene.eevee.fast_gi_thickness_far = 0.0
scene.eevee.ray_tracing_options.screen_trace_thickness = 0.1
scene.view_settings.view_transform = 'Filmic'
bpy.context.view_layer.update()
